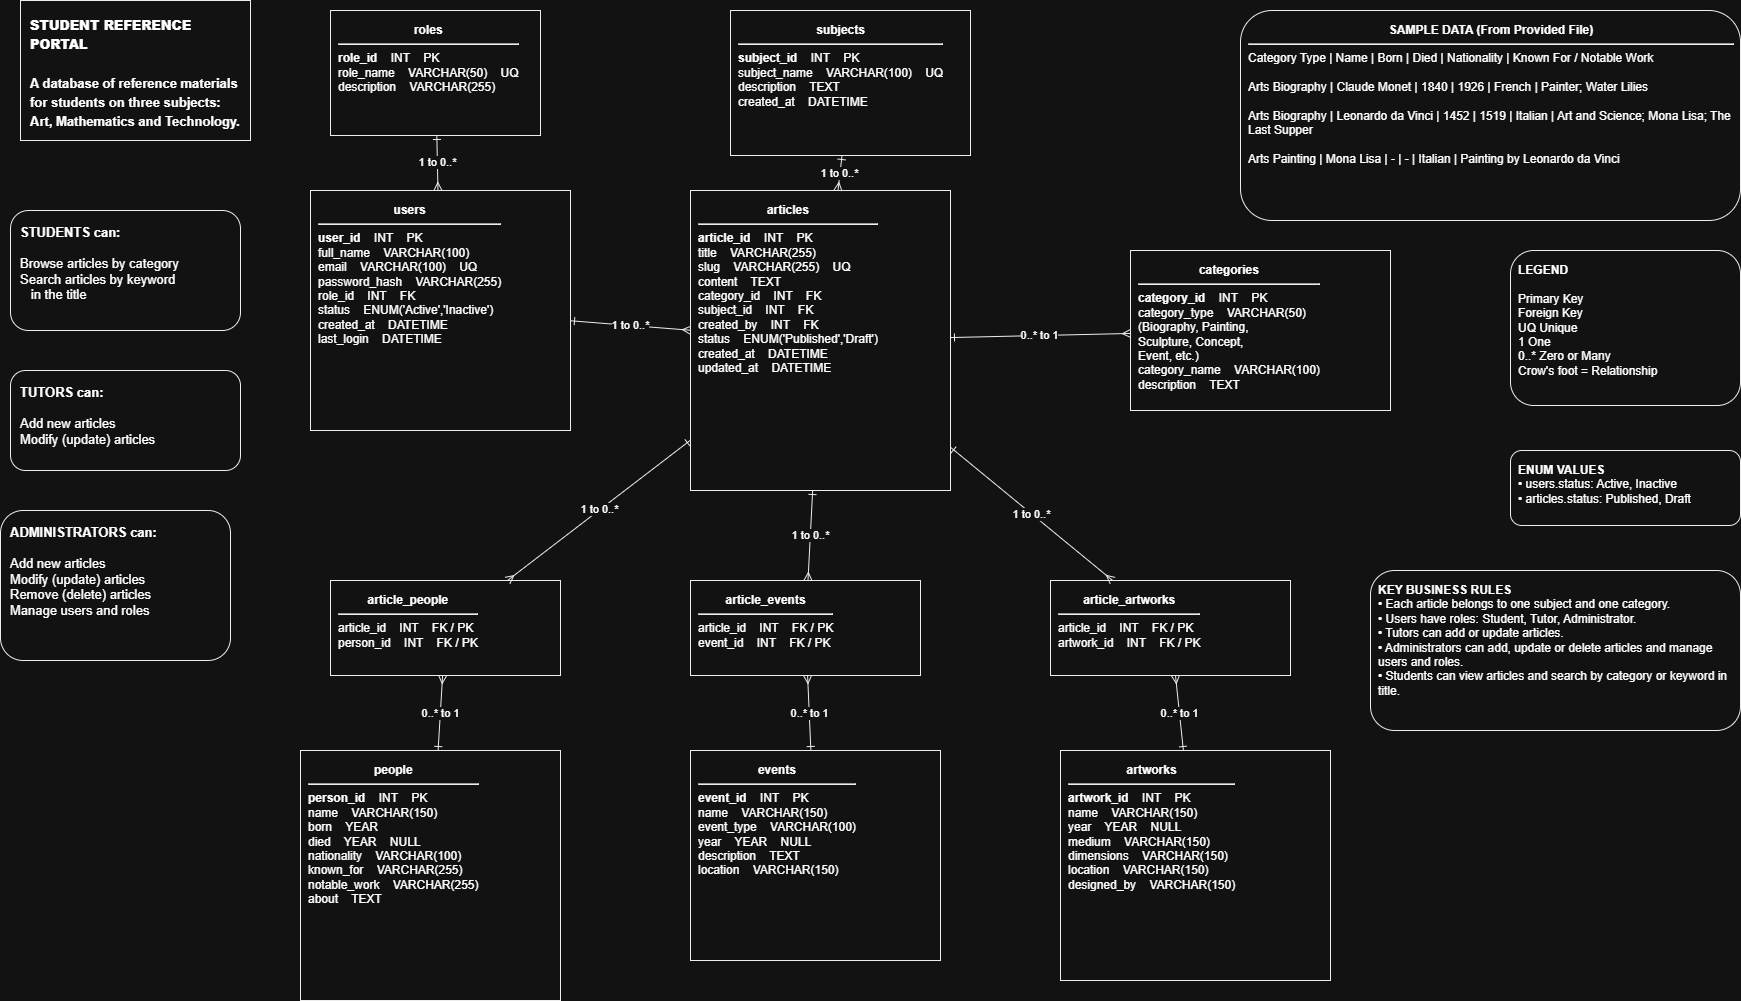

The diagram above was exported from draw.io. Its source (the exported page's mxGraphModel, read from the mxfile embedded in the PNG):
<mxGraphModel dx="3090" dy="1022" grid="1" gridSize="10" guides="1" tooltips="1" connect="1" arrows="1" fold="1" page="1" pageScale="1" pageWidth="850" pageHeight="1100" math="0" shadow="0">
  <root>
    <mxCell id="0" />
    <mxCell id="1" parent="0" />
    <mxCell id="R2ceFdZKWuQkPdgHrby2-30" parent="1" style="rounded=0;whiteSpace=wrap;html=1;fillColor=#ffffff;strokeColor=#000000;fontSize=16;fontStyle=1;align=left;verticalAlign=top;spacing=10;" value="&lt;font style=&quot;font-size: 13px;&quot;&gt;&lt;b style=&quot;&quot;&gt;STUDENT REFERENCE PORTAL&lt;/b&gt;&lt;br&gt;&lt;br&gt;A database of reference materials&lt;br&gt;for students on three subjects:&lt;br&gt;Art, Mathematics and Technology.&lt;/font&gt;" vertex="1">
      <mxGeometry height="140" width="230" x="-60" y="10" as="geometry" />
    </mxCell>
    <mxCell id="R2ceFdZKWuQkPdgHrby2-31" parent="1" style="rounded=1;whiteSpace=wrap;html=1;fillColor=#ffffff;strokeColor=#000000;fontSize=13;align=left;verticalAlign=top;spacing=10;" value="&lt;b&gt;STUDENTS can:&lt;/b&gt;&lt;br&gt;&lt;br&gt;&lt;div&gt;Browse articles by category&lt;br&gt;Search articles by keyword&lt;br&gt;&amp;nbsp;&amp;nbsp;&amp;nbsp;in the title&lt;/div&gt;" vertex="1">
      <mxGeometry height="120" width="230" x="-70" y="220" as="geometry" />
    </mxCell>
    <mxCell id="R2ceFdZKWuQkPdgHrby2-32" parent="1" style="rounded=1;whiteSpace=wrap;html=1;fillColor=#ffffff;strokeColor=#000000;fontSize=13;align=left;verticalAlign=top;spacing=10;" value="&lt;b&gt;TUTORS can:&lt;/b&gt;&lt;br&gt;&lt;br&gt;Add new articles&lt;br&gt;Modify (update) articles" vertex="1">
      <mxGeometry height="100" width="230" x="-70" y="380" as="geometry" />
    </mxCell>
    <mxCell id="R2ceFdZKWuQkPdgHrby2-33" parent="1" style="rounded=1;whiteSpace=wrap;html=1;fillColor=#ffffff;strokeColor=#000000;fontSize=13;align=left;verticalAlign=top;spacing=10;" value="&lt;b&gt;ADMINISTRATORS can:&lt;/b&gt;&lt;br&gt;&lt;br&gt;Add new articles&lt;br&gt;Modify (update) articles&lt;br&gt;Remove (delete) articles&lt;br&gt;Manage users and roles" vertex="1">
      <mxGeometry height="150" width="230" x="-80" y="520" as="geometry" />
    </mxCell>
    <mxCell id="R2ceFdZKWuQkPdgHrby2-34" parent="1" style="rounded=0;whiteSpace=wrap;html=1;fillColor=#ffffff;strokeColor=#000000;fontSize=12;align=left;verticalAlign=top;spacing=8;" value="&lt;div style=&quot;text-align:center&quot;&gt;&lt;b&gt;roles&lt;/b&gt;&lt;/div&gt;&lt;hr&gt;&lt;b&gt;role_id&lt;/b&gt; &amp;nbsp;&amp;nbsp; INT &amp;nbsp;&amp;nbsp; PK&lt;br&gt;role_name &amp;nbsp;&amp;nbsp; VARCHAR(50) &amp;nbsp;&amp;nbsp; UQ&lt;br&gt;description &amp;nbsp;&amp;nbsp; VARCHAR(255)" vertex="1">
      <mxGeometry height="125" width="210" x="250" y="20" as="geometry" />
    </mxCell>
    <mxCell id="R2ceFdZKWuQkPdgHrby2-35" parent="1" style="rounded=0;whiteSpace=wrap;html=1;fillColor=#ffffff;strokeColor=#000000;fontSize=12;align=left;verticalAlign=top;spacing=8;" value="&lt;div style=&quot;text-align:center&quot;&gt;&lt;b&gt;subjects&lt;/b&gt;&lt;/div&gt;&lt;hr&gt;&lt;b&gt;subject_id&lt;/b&gt; &amp;nbsp;&amp;nbsp; INT &amp;nbsp;&amp;nbsp; PK&lt;br&gt;subject_name &amp;nbsp;&amp;nbsp; VARCHAR(100) &amp;nbsp;&amp;nbsp; UQ&lt;br&gt;description &amp;nbsp;&amp;nbsp; TEXT&lt;br&gt;created_at &amp;nbsp;&amp;nbsp; DATETIME" vertex="1">
      <mxGeometry height="145" width="240" x="650" y="20" as="geometry" />
    </mxCell>
    <mxCell id="R2ceFdZKWuQkPdgHrby2-36" parent="1" style="rounded=0;whiteSpace=wrap;html=1;fillColor=#ffffff;strokeColor=#000000;fontSize=12;align=left;verticalAlign=top;spacing=8;" value="&lt;div style=&quot;text-align:center&quot;&gt;&lt;b&gt;users&lt;/b&gt;&lt;/div&gt;&lt;hr&gt;&lt;b&gt;user_id&lt;/b&gt; &amp;nbsp;&amp;nbsp; INT &amp;nbsp;&amp;nbsp; PK&lt;br&gt;full_name &amp;nbsp;&amp;nbsp; VARCHAR(100)&lt;br&gt;email &amp;nbsp;&amp;nbsp; VARCHAR(100) &amp;nbsp;&amp;nbsp; UQ&lt;br&gt;password_hash &amp;nbsp;&amp;nbsp; VARCHAR(255)&lt;br&gt;role_id &amp;nbsp;&amp;nbsp; INT &amp;nbsp;&amp;nbsp; FK&lt;br&gt;status &amp;nbsp;&amp;nbsp; ENUM('Active','Inactive')&lt;br&gt;created_at &amp;nbsp;&amp;nbsp; DATETIME&lt;br&gt;last_login &amp;nbsp;&amp;nbsp; DATETIME" vertex="1">
      <mxGeometry height="240" width="260" x="230" y="200" as="geometry" />
    </mxCell>
    <mxCell id="R2ceFdZKWuQkPdgHrby2-37" parent="1" style="rounded=0;whiteSpace=wrap;html=1;fillColor=#ffffff;strokeColor=#000000;fontSize=12;align=left;verticalAlign=top;spacing=8;" value="&lt;div style=&quot;text-align:center&quot;&gt;&lt;b&gt;articles&lt;/b&gt;&lt;/div&gt;&lt;hr&gt;&lt;b&gt;article_id&lt;/b&gt; &amp;nbsp;&amp;nbsp; INT &amp;nbsp;&amp;nbsp; PK&lt;br&gt;title &amp;nbsp;&amp;nbsp; VARCHAR(255)&lt;br&gt;slug &amp;nbsp;&amp;nbsp; VARCHAR(255) &amp;nbsp;&amp;nbsp; UQ&lt;br&gt;content &amp;nbsp;&amp;nbsp; TEXT&lt;br&gt;category_id &amp;nbsp;&amp;nbsp; INT &amp;nbsp;&amp;nbsp; FK&lt;br&gt;subject_id &amp;nbsp;&amp;nbsp; INT &amp;nbsp;&amp;nbsp; FK&lt;br&gt;created_by &amp;nbsp;&amp;nbsp; INT &amp;nbsp;&amp;nbsp; FK&lt;br&gt;status &amp;nbsp;&amp;nbsp; ENUM('Published','Draft')&lt;br&gt;created_at &amp;nbsp;&amp;nbsp; DATETIME&lt;br&gt;updated_at &amp;nbsp;&amp;nbsp; DATETIME" vertex="1">
      <mxGeometry height="300" width="260" x="610" y="200" as="geometry" />
    </mxCell>
    <mxCell id="R2ceFdZKWuQkPdgHrby2-38" parent="1" style="rounded=0;whiteSpace=wrap;html=1;fillColor=#ffffff;strokeColor=#000000;fontSize=12;align=left;verticalAlign=top;spacing=8;" value="&lt;div style=&quot;text-align:center&quot;&gt;&lt;b&gt;categories&lt;/b&gt;&lt;/div&gt;&lt;hr&gt;&lt;b&gt;category_id&lt;/b&gt; &amp;nbsp;&amp;nbsp; INT &amp;nbsp;&amp;nbsp; PK&lt;br&gt;category_type &amp;nbsp;&amp;nbsp; VARCHAR(50)&lt;br&gt;(Biography, Painting,&lt;br&gt;Sculpture, Concept,&lt;br&gt;Event, etc.)&lt;br&gt;category_name &amp;nbsp;&amp;nbsp; VARCHAR(100)&lt;br&gt;description &amp;nbsp;&amp;nbsp; TEXT" vertex="1">
      <mxGeometry height="160" width="260" x="1050" y="260" as="geometry" />
    </mxCell>
    <mxCell id="R2ceFdZKWuQkPdgHrby2-39" parent="1" style="rounded=0;whiteSpace=wrap;html=1;fillColor=#ffffff;strokeColor=#000000;fontSize=12;align=left;verticalAlign=top;spacing=8;" value="&lt;div style=&quot;text-align:center&quot;&gt;&lt;b&gt;article_people&lt;/b&gt;&lt;/div&gt;&lt;hr&gt;article_id &amp;nbsp;&amp;nbsp; INT &amp;nbsp;&amp;nbsp; FK / PK&lt;br&gt;person_id &amp;nbsp;&amp;nbsp; INT &amp;nbsp;&amp;nbsp; FK / PK" vertex="1">
      <mxGeometry height="95" width="230" x="250" y="590" as="geometry" />
    </mxCell>
    <mxCell id="R2ceFdZKWuQkPdgHrby2-40" parent="1" style="rounded=0;whiteSpace=wrap;html=1;fillColor=#ffffff;strokeColor=#000000;fontSize=12;align=left;verticalAlign=top;spacing=8;" value="&lt;div style=&quot;text-align:center&quot;&gt;&lt;b&gt;article_events&lt;/b&gt;&lt;/div&gt;&lt;hr&gt;article_id &amp;nbsp;&amp;nbsp; INT &amp;nbsp;&amp;nbsp; FK / PK&lt;br&gt;event_id &amp;nbsp;&amp;nbsp; INT &amp;nbsp;&amp;nbsp; FK / PK" vertex="1">
      <mxGeometry height="95" width="230" x="610" y="590" as="geometry" />
    </mxCell>
    <mxCell id="R2ceFdZKWuQkPdgHrby2-41" parent="1" style="rounded=0;whiteSpace=wrap;html=1;fillColor=#ffffff;strokeColor=#000000;fontSize=12;align=left;verticalAlign=top;spacing=8;" value="&lt;div style=&quot;text-align:center&quot;&gt;&lt;b&gt;article_artworks&lt;/b&gt;&lt;/div&gt;&lt;hr&gt;article_id &amp;nbsp;&amp;nbsp; INT &amp;nbsp;&amp;nbsp; FK / PK&lt;br&gt;artwork_id &amp;nbsp;&amp;nbsp; INT &amp;nbsp;&amp;nbsp; FK / PK" vertex="1">
      <mxGeometry height="95" width="240" x="970" y="590" as="geometry" />
    </mxCell>
    <mxCell id="R2ceFdZKWuQkPdgHrby2-42" parent="1" style="rounded=0;whiteSpace=wrap;html=1;fillColor=#ffffff;strokeColor=#000000;fontSize=12;align=left;verticalAlign=top;spacing=8;" value="&lt;div style=&quot;text-align:center&quot;&gt;&lt;b&gt;people&lt;/b&gt;&lt;/div&gt;&lt;hr&gt;&lt;b&gt;person_id&lt;/b&gt; &amp;nbsp;&amp;nbsp; INT &amp;nbsp;&amp;nbsp; PK&lt;br&gt;name &amp;nbsp;&amp;nbsp; VARCHAR(150)&lt;br&gt;born &amp;nbsp;&amp;nbsp; YEAR&lt;br&gt;died &amp;nbsp;&amp;nbsp; YEAR &amp;nbsp;&amp;nbsp; NULL&lt;br&gt;nationality &amp;nbsp;&amp;nbsp; VARCHAR(100)&lt;br&gt;known_for &amp;nbsp;&amp;nbsp; VARCHAR(255)&lt;br&gt;notable_work &amp;nbsp;&amp;nbsp; VARCHAR(255)&lt;br&gt;about &amp;nbsp;&amp;nbsp; TEXT" vertex="1">
      <mxGeometry height="250" width="260" x="220" y="760" as="geometry" />
    </mxCell>
    <mxCell id="R2ceFdZKWuQkPdgHrby2-43" parent="1" style="rounded=0;whiteSpace=wrap;html=1;fillColor=#ffffff;strokeColor=#000000;fontSize=12;align=left;verticalAlign=top;spacing=8;" value="&lt;div style=&quot;text-align:center&quot;&gt;&lt;b&gt;events&lt;/b&gt;&lt;/div&gt;&lt;hr&gt;&lt;b&gt;event_id&lt;/b&gt; &amp;nbsp;&amp;nbsp; INT &amp;nbsp;&amp;nbsp; PK&lt;br&gt;name &amp;nbsp;&amp;nbsp; VARCHAR(150)&lt;br&gt;event_type &amp;nbsp;&amp;nbsp; VARCHAR(100)&lt;br&gt;year &amp;nbsp;&amp;nbsp; YEAR &amp;nbsp;&amp;nbsp; NULL&lt;br&gt;description &amp;nbsp;&amp;nbsp; TEXT&lt;br&gt;location &amp;nbsp;&amp;nbsp; VARCHAR(150)" vertex="1">
      <mxGeometry height="210" width="250" x="610" y="760" as="geometry" />
    </mxCell>
    <mxCell id="R2ceFdZKWuQkPdgHrby2-44" parent="1" style="rounded=0;whiteSpace=wrap;html=1;fillColor=#ffffff;strokeColor=#000000;fontSize=12;align=left;verticalAlign=top;spacing=8;" value="&lt;div style=&quot;text-align:center&quot;&gt;&lt;b&gt;artworks&lt;/b&gt;&lt;/div&gt;&lt;hr&gt;&lt;b&gt;artwork_id&lt;/b&gt; &amp;nbsp;&amp;nbsp; INT &amp;nbsp;&amp;nbsp; PK&lt;br&gt;name &amp;nbsp;&amp;nbsp; VARCHAR(150)&lt;br&gt;year &amp;nbsp;&amp;nbsp; YEAR &amp;nbsp;&amp;nbsp; NULL&lt;br&gt;medium &amp;nbsp;&amp;nbsp; VARCHAR(150)&lt;br&gt;dimensions &amp;nbsp;&amp;nbsp; VARCHAR(150)&lt;br&gt;location &amp;nbsp;&amp;nbsp; VARCHAR(150)&lt;br&gt;designed_by &amp;nbsp;&amp;nbsp; VARCHAR(150)" vertex="1">
      <mxGeometry height="230" width="270" x="980" y="760" as="geometry" />
    </mxCell>
    <mxCell id="R2ceFdZKWuQkPdgHrby2-45" parent="1" style="rounded=1;whiteSpace=wrap;html=1;fillColor=#ffffff;strokeColor=#000000;fontSize=12;align=left;verticalAlign=top;spacing=8;" value="&lt;div style='text-align:center'&gt;&lt;b&gt;SAMPLE DATA (From Provided File)&lt;/b&gt;&lt;/div&gt;&lt;hr/&gt;Category Type | Name | Born | Died | Nationality | Known For / Notable Work&lt;br/&gt;&lt;br/&gt;Arts Biography | Claude Monet | 1840 | 1926 | French | Painter; Water Lilies&lt;br/&gt;&lt;br/&gt;Arts Biography | Leonardo da Vinci | 1452 | 1519 | Italian | Art and Science; Mona Lisa; The Last Supper&lt;br/&gt;&lt;br/&gt;Arts Painting | Mona Lisa | - | - | Italian | Painting by Leonardo da Vinci" vertex="1">
      <mxGeometry height="210" width="500" x="1160" y="20" as="geometry" />
    </mxCell>
    <mxCell id="R2ceFdZKWuQkPdgHrby2-46" parent="1" style="rounded=1;whiteSpace=wrap;html=1;fillColor=#ffffff;strokeColor=#000000;fontSize=12;align=left;verticalAlign=top;spacing=8;" value="&lt;b&gt;LEGEND&lt;/b&gt;&lt;br&gt;&lt;br&gt;Primary Key&lt;br&gt;Foreign Key&lt;br&gt;UQ Unique&lt;br&gt;1 One&lt;br&gt;0..* Zero or Many&lt;br&gt;Crow's foot = Relationship" vertex="1">
      <mxGeometry height="155" width="230" x="1430" y="260" as="geometry" />
    </mxCell>
    <mxCell id="R2ceFdZKWuQkPdgHrby2-47" parent="1" style="rounded=1;whiteSpace=wrap;html=1;fillColor=#ffffff;strokeColor=#000000;fontSize=12;align=left;verticalAlign=top;spacing=8;" value="&lt;b&gt;ENUM VALUES&lt;/b&gt;&lt;br/&gt;• users.status: Active, Inactive&lt;br/&gt;• articles.status: Published, Draft" vertex="1">
      <mxGeometry height="75" width="230" x="1430" y="460" as="geometry" />
    </mxCell>
    <mxCell id="R2ceFdZKWuQkPdgHrby2-48" parent="1" style="rounded=1;whiteSpace=wrap;html=1;fillColor=#ffffff;strokeColor=#000000;fontSize=12;align=left;verticalAlign=top;spacing=8;" value="&lt;b&gt;KEY BUSINESS RULES&lt;/b&gt;&lt;br/&gt;• Each article belongs to one subject and one category.&lt;br/&gt;• Users have roles: Student, Tutor, Administrator.&lt;br/&gt;• Tutors can add or update articles.&lt;br/&gt;• Administrators can add, update or delete articles and manage users and roles.&lt;br/&gt;• Students can view articles and search by category or keyword in title." vertex="1">
      <mxGeometry height="160" width="370" x="1290" y="580" as="geometry" />
    </mxCell>
    <mxCell id="R2ceFdZKWuQkPdgHrby2-49" edge="1" parent="1" source="R2ceFdZKWuQkPdgHrby2-34" style="endArrow=ERmany;startArrow=ERone;html=1;rounded=0;strokeColor=#000000;endFill=0;startFill=0;" target="R2ceFdZKWuQkPdgHrby2-36" value="1 to 0..*">
      <mxGeometry relative="1" as="geometry" />
    </mxCell>
    <mxCell id="R2ceFdZKWuQkPdgHrby2-50" edge="1" parent="1" source="R2ceFdZKWuQkPdgHrby2-35" style="endArrow=ERmany;startArrow=ERone;html=1;rounded=0;strokeColor=#000000;endFill=0;startFill=0;" target="R2ceFdZKWuQkPdgHrby2-37" value="1 to 0..*">
      <mxGeometry relative="1" as="geometry" />
    </mxCell>
    <mxCell id="R2ceFdZKWuQkPdgHrby2-51" edge="1" parent="1" source="R2ceFdZKWuQkPdgHrby2-36" style="endArrow=ERmany;startArrow=ERone;html=1;rounded=0;strokeColor=#000000;endFill=0;startFill=0;" target="R2ceFdZKWuQkPdgHrby2-37" value="1 to 0..*">
      <mxGeometry relative="1" as="geometry" />
    </mxCell>
    <mxCell id="R2ceFdZKWuQkPdgHrby2-52" edge="1" parent="1" source="R2ceFdZKWuQkPdgHrby2-38" style="endArrow=ERone;startArrow=ERmany;html=1;rounded=0;strokeColor=#000000;endFill=0;startFill=0;" target="R2ceFdZKWuQkPdgHrby2-37" value="0..* to 1">
      <mxGeometry relative="1" as="geometry" />
    </mxCell>
    <mxCell id="R2ceFdZKWuQkPdgHrby2-53" edge="1" parent="1" source="R2ceFdZKWuQkPdgHrby2-37" style="endArrow=ERmany;startArrow=ERone;html=1;rounded=0;strokeColor=#000000;endFill=0;startFill=0;" target="R2ceFdZKWuQkPdgHrby2-39" value="1 to 0..*">
      <mxGeometry relative="1" as="geometry" />
    </mxCell>
    <mxCell id="R2ceFdZKWuQkPdgHrby2-54" edge="1" parent="1" source="R2ceFdZKWuQkPdgHrby2-37" style="endArrow=ERmany;startArrow=ERone;html=1;rounded=0;strokeColor=#000000;endFill=0;startFill=0;" target="R2ceFdZKWuQkPdgHrby2-40" value="1 to 0..*">
      <mxGeometry relative="1" as="geometry" />
    </mxCell>
    <mxCell id="R2ceFdZKWuQkPdgHrby2-55" edge="1" parent="1" source="R2ceFdZKWuQkPdgHrby2-37" style="endArrow=ERmany;startArrow=ERone;html=1;rounded=0;strokeColor=#000000;endFill=0;startFill=0;" target="R2ceFdZKWuQkPdgHrby2-41" value="1 to 0..*">
      <mxGeometry relative="1" as="geometry" />
    </mxCell>
    <mxCell id="R2ceFdZKWuQkPdgHrby2-56" edge="1" parent="1" source="R2ceFdZKWuQkPdgHrby2-39" style="endArrow=ERone;startArrow=ERmany;html=1;rounded=0;strokeColor=#000000;endFill=0;startFill=0;" target="R2ceFdZKWuQkPdgHrby2-42" value="0..* to 1">
      <mxGeometry relative="1" as="geometry" />
    </mxCell>
    <mxCell id="R2ceFdZKWuQkPdgHrby2-57" edge="1" parent="1" source="R2ceFdZKWuQkPdgHrby2-40" style="endArrow=ERone;startArrow=ERmany;html=1;rounded=0;strokeColor=#000000;endFill=0;startFill=0;" target="R2ceFdZKWuQkPdgHrby2-43" value="0..* to 1">
      <mxGeometry relative="1" as="geometry" />
    </mxCell>
    <mxCell id="R2ceFdZKWuQkPdgHrby2-58" edge="1" parent="1" source="R2ceFdZKWuQkPdgHrby2-41" style="endArrow=ERone;startArrow=ERmany;html=1;rounded=0;strokeColor=#000000;endFill=0;startFill=0;" target="R2ceFdZKWuQkPdgHrby2-44" value="0..* to 1">
      <mxGeometry relative="1" as="geometry" />
    </mxCell>
  </root>
</mxGraphModel>